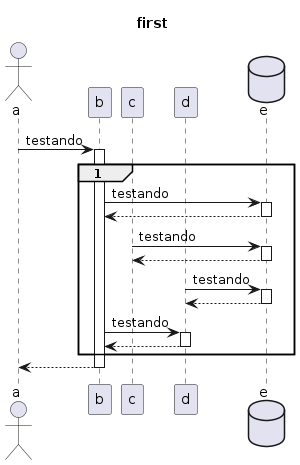

The diagram above was rendered by PlantUML. Its source (embedded in the PNG):
@startuml

title first

actor a
participant b
participant c
participant d
database    e

a -> b ++ : testando
group 1
    b -> e ++ : testando
    return
    c -> e ++ : testando
    return
    d -> e ++ : testando
    return
    b -> d ++ : testando
    return
end
return

@enduml